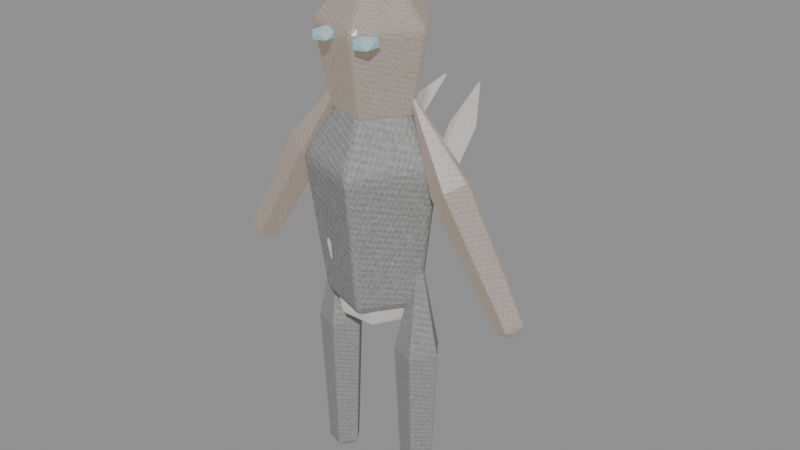 # Source: deep-fracture-creature-Shardling-earth.blend  (saved by Blender 5.0.118; exported with 4.5.12 LTS)
import bpy
from mathutils import Matrix  # noqa: F401  (used for matrix-valued properties, if any)

bpy.ops.wm.read_factory_settings(use_empty=True)
scene = bpy.context.scene
scene.name = 'Scene'

# ---- images (referenced by path relative to the original .blend; pixels are not part of the script)
import os
ASSET_DIR = os.environ.get("B2B_ASSET_DIR", "")  # directory of the original .blend (textures are referenced by path, not embedded)
HERE = os.path.dirname(os.path.abspath(__file__))  # packed textures are extracted next to this script under _unpacked/

def load_image(name, relpath, width, height, colorspace="sRGB"):
    """Load a texture the original file referenced (path relative to the .blend, or extracted next to this script)."""
    p = next((c for c in (os.path.join(HERE, relpath), os.path.join(ASSET_DIR, relpath)) if relpath and os.path.exists(c)), "")
    if p:
        img = bpy.data.images.load(p, check_existing=True)
        img.name = name
    else:  # same state as the original file: an image datablock whose file is absent (Cycles renders it pink)
        img = bpy.data.images.new(name, width, height)
        img.source = "FILE"
        img.filepath = "//" + (relpath or name)
    img.colorspace_settings.name = colorspace
    return img
img_creature_crystal = load_image('creature-crystal', '_unpacked/1f5e6f068974e3e8.3cb11d8b.png', 256, 256, 'sRGB')
img_creature_carapace = load_image('creature-carapace', '_unpacked/e0dd5b7b13f07f56.a38ddbaa.png', 256, 256, 'sRGB')

# ---- materials (node trees are filled in below, after node groups)
mat_export_source_crystal = bpy.data.materials.new('export-source.crystal')
mat_export_source_crystal.use_backface_culling = True
mat_export_source_001_carapace = bpy.data.materials.new('export-source.001.carapace')
mat_export_source_001_carapace.use_backface_culling = True
mat_export_source_002_carapace = bpy.data.materials.new('export-source.002.carapace')
mat_export_source_002_carapace.use_backface_culling = True
mat_export_source_carapace = bpy.data.materials.new('export-source.carapace')
mat_export_source_carapace.use_backface_culling = True
mat_inset_elemental_eyes_crystal = bpy.data.materials.new('inset-elemental-eyes.crystal')

# ---- material node trees
mat_export_source_crystal.use_nodes = True; mat_export_source_crystal.node_tree.nodes.clear()
_N = mat_export_source_crystal.node_tree.nodes; _L = mat_export_source_crystal.node_tree.links
n0 = _N.new('ShaderNodeBsdfPrincipled'); n0.name = 'Principled BSDF'; n0.location = (-200, 100)
n0.inputs[1].default_value = 0.18
n0.inputs[2].default_value = 0.24
n0.inputs[27].default_value = (1.257, 1.161, 1.072, 1.0)
n0.inputs[28].default_value = 0.28
n1 = _N.new('ShaderNodeOutputMaterial'); n1.name = 'Material Output'; n1.location = (200, 100)
n2 = _N.new('ShaderNodeTexImage'); n2.name = 'Image Texture'; n2.location = (0, 0)
n2.image = img_creature_crystal
_L.new(n0.outputs[0], n1.inputs[0])
_L.new(n2.outputs[0], n0.inputs[0])
n1.is_active_output = True
mat_export_source_001_carapace.use_nodes = True; mat_export_source_001_carapace.node_tree.nodes.clear()
_N = mat_export_source_001_carapace.node_tree.nodes; _L = mat_export_source_001_carapace.node_tree.links
n0 = _N.new('ShaderNodeBsdfPrincipled'); n0.name = 'Principled BSDF'; n0.location = (-200, 100)
n0.inputs[1].default_value = 0.12
n0.inputs[2].default_value = 0.78
n0.inputs[27].default_value = (0.165, 0.1075, 0.055, 1.0)
n1 = _N.new('ShaderNodeOutputMaterial'); n1.name = 'Material Output'; n1.location = (200, 100)
n2 = _N.new('ShaderNodeTexImage'); n2.name = 'Image Texture'; n2.location = (0, 0)
n2.image = img_creature_carapace
_L.new(n0.outputs[0], n1.inputs[0])
_L.new(n2.outputs[0], n0.inputs[0])
n1.is_active_output = True
mat_export_source_002_carapace.use_nodes = True; mat_export_source_002_carapace.node_tree.nodes.clear()
_N = mat_export_source_002_carapace.node_tree.nodes; _L = mat_export_source_002_carapace.node_tree.links
n0 = _N.new('ShaderNodeBsdfPrincipled'); n0.name = 'Principled BSDF'; n0.location = (-200, 100)
n0.inputs[1].default_value = 0.18
n0.inputs[2].default_value = 0.24
n0.inputs[27].default_value = (0.528, 0.344, 0.176, 1.0)
n0.inputs[28].default_value = 0.28
n1 = _N.new('ShaderNodeOutputMaterial'); n1.name = 'Material Output'; n1.location = (200, 100)
n2 = _N.new('ShaderNodeTexImage'); n2.name = 'Image Texture'; n2.location = (0, 0)
n2.image = img_creature_carapace
_L.new(n0.outputs[0], n1.inputs[0])
_L.new(n2.outputs[0], n0.inputs[0])
n1.is_active_output = True
mat_export_source_carapace.use_nodes = True; mat_export_source_carapace.node_tree.nodes.clear()
_N = mat_export_source_carapace.node_tree.nodes; _L = mat_export_source_carapace.node_tree.links
n0 = _N.new('ShaderNodeBsdfPrincipled'); n0.name = 'Principled BSDF'; n0.location = (-200, 100)
n0.inputs[1].default_value = 0.18
n0.inputs[2].default_value = 0.24
n0.inputs[27].default_value = (1.257, 1.161, 1.072, 1.0)
n0.inputs[28].default_value = 0.28
n1 = _N.new('ShaderNodeOutputMaterial'); n1.name = 'Material Output'; n1.location = (200, 100)
n2 = _N.new('ShaderNodeTexImage'); n2.name = 'Image Texture'; n2.location = (0, 0)
n2.image = img_creature_carapace
_L.new(n0.outputs[0], n1.inputs[0])
_L.new(n2.outputs[0], n0.inputs[0])
n1.is_active_output = True
mat_inset_elemental_eyes_crystal.use_nodes = True; mat_inset_elemental_eyes_crystal.node_tree.nodes.clear()
_N = mat_inset_elemental_eyes_crystal.node_tree.nodes; _L = mat_inset_elemental_eyes_crystal.node_tree.links
n0 = _N.new('ShaderNodeBsdfPrincipled'); n0.name = 'Principled BSDF'; n0.location = (-200, 100)
n0.inputs[27].default_value = (0.25, 0.65, 0.8, 1.0)
n0.inputs[28].default_value = 0.45
n1 = _N.new('ShaderNodeOutputMaterial'); n1.name = 'Material Output'; n1.location = (200, 100)
n2 = _N.new('ShaderNodeTexImage'); n2.name = 'Image Texture'; n2.location = (0, 0)
n2.image = img_creature_crystal
_L.new(n0.outputs[0], n1.inputs[0])
_L.new(n2.outputs[0], n0.inputs[0])
n1.is_active_output = True

# ---- meshes
me_locomotion_core = bpy.data.meshes.new('locomotion-core')
me_locomotion_core.from_pydata([(0.1368, 0.0, -0.2592), (0.0684, -0.1185, -0.2592), (-0.0684, -0.1185, -0.2592), (-0.1368, 1.196e-08, -0.2592), (-0.0684, 0.1185, -0.2592), (0.0684, 0.1185, -0.2592), (0.19, 0.0, 0.0528), (0.095, -0.1645, 0.0528), (-0.095, -0.1645, 0.0528), (-0.19, 1.661e-08, 0.0528), (-0.095, 0.1645, 0.0528), (0.095, 0.1645, 0.0528), (0.0, 0.0, 0.2832), (0.0, 0.0, -0.2832)], [], [(13, 0, 1), (0, 6, 1), (1, 6, 7), (6, 12, 7), (13, 1, 2), (1, 7, 2), (2, 7, 8), (7, 12, 8), (13, 2, 3), (2, 8, 3), (3, 8, 9), (8, 12, 9), (13, 3, 4), (3, 9, 4), (4, 9, 10), (9, 12, 10), (13, 4, 5), (4, 10, 5), (5, 10, 11), (10, 12, 11), (13, 5, 0), (5, 11, 0), (0, 11, 6), (11, 12, 6)])
_uv = me_locomotion_core.uv_layers.new(name='UVMap')
_uv.uv.foreach_set('vector', [0.1194, 0.6546, 0.00419, 0.7211, 0.00419, 0.5881, 0.5875, 0.4535, 0.6332, 0.2358, 0.7136, 0.4958, 0.7136, 0.4958, 0.6332, 0.2358, 0.8084, 0.2946, 0.6332, 0.2358, 0.8084, 0.00419, 0.8084, 0.2946, 0.1194, 0.6546, 0.00419, 0.5881, 0.1194, 0.5215, 0.3673, 0.5132, 0.2897, 0.2153, 0.4984, 0.4906, 0.4984, 0.4906, 0.2897, 0.2153, 0.4718, 0.1839, 0.2897, 0.2153, 0.3471, 0.00419, 0.4718, 0.1839, 0.1194, 0.6546, 0.1194, 0.5215, 0.2346, 0.5881, 0.4984, 0.4906, 0.4718, 0.1839, 0.5668, 0.4959, 0.5668, 0.4959, 0.4718, 0.1839, 0.5668, 0.1913, 0.5752, 0.6183, 0.8084, 0.5042, 0.6332, 0.7358, 0.1194, 0.6546, 0.2346, 0.5881, 0.2346, 0.7211, 0.5875, 0.9535, 0.6332, 0.7358, 0.7136, 0.9958, 0.7136, 0.9958, 0.6332, 0.7358, 0.8084, 0.7946, 0.6332, 0.7358, 0.8084, 0.5042, 0.8084, 0.7946, 0.1194, 0.6546, 0.2346, 0.7211, 0.1194, 0.7876, 0.08178, 0.5132, 0.00419, 0.2153, 0.2129, 0.4906, 0.2129, 0.4906, 0.00419, 0.2153, 0.1863, 0.1839, 0.00419, 0.2153, 0.06156, 0.00419, 0.1863, 0.1839, 0.1194, 0.6546, 0.1194, 0.7876, 0.00419, 0.7211, 0.2129, 0.4906, 0.1863, 0.1839, 0.2813, 0.4959, 0.2813, 0.4959, 0.1863, 0.1839, 0.2813, 0.1913, 0.5752, 0.1183, 0.8084, 0.00419, 0.6332, 0.2358])
me_locomotion_core.materials.append(mat_export_source_crystal)
me_locomotion_core.update()
me_torso = bpy.data.meshes.new('torso')
me_torso.from_pydata([(0.1558, 1.356e-08, -0.4428), (0.03167, -0.1807, -0.4428), (-0.1691, -0.1117, -0.4428), (-0.1691, 0.1117, -0.4428), (0.03167, 0.1807, -0.4428), (0.2256, 1.356e-08, 0.0902), (0.05325, -0.251, 0.0902), (-0.2256, -0.1551, 0.0902), (-0.2256, 0.1551, 0.0902), (0.05325, 0.251, 0.0902), (-0.02382, 1.356e-08, 0.4838), (-0.02382, 1.356e-08, -0.4838)], [], [(11, 0, 1), (0, 5, 1), (1, 5, 6), (5, 10, 6), (11, 1, 2), (1, 6, 2), (2, 6, 7), (6, 10, 7), (11, 2, 3), (2, 7, 3), (3, 7, 8), (7, 10, 8), (11, 3, 4), (3, 8, 4), (4, 8, 9), (8, 10, 9), (11, 4, 0), (4, 9, 0), (0, 9, 5), (9, 10, 5)])
_uv = me_torso.uv_layers.new(name='UVMap')
_uv.uv.foreach_set('vector', [0.1215, 0.6287, 0.08532, 0.5174, 0.2162, 0.5599, 0.03117, 0.5085, 0.004409, 0.2074, 0.1688, 0.5085, 0.1688, 0.5085, 0.004409, 0.2074, 0.1956, 0.2074, 0.004409, 0.2074, 0.1, 0.004409, 0.1956, 0.2074, 0.1215, 0.6287, 0.2162, 0.5599, 0.2162, 0.6976, 0.8312, 0.4993, 0.8044, 0.2614, 0.9688, 0.4993, 0.9688, 0.4993, 0.8044, 0.2614, 0.9956, 0.2614, 0.8044, 0.2614, 0.9, 0.004409, 0.9956, 0.2614, 0.1215, 0.6287, 0.2162, 0.6976, 0.08532, 0.7401, 0.4312, 0.5085, 0.4044, 0.2074, 0.5688, 0.5085, 0.5688, 0.5085, 0.4044, 0.2074, 0.5956, 0.2074, 0.4044, 0.2074, 0.5, 0.004409, 0.5956, 0.2074, 0.1215, 0.6287, 0.08532, 0.7401, 0.004409, 0.6287, 0.6312, 0.4993, 0.6044, 0.2614, 0.7688, 0.4993, 0.7688, 0.4993, 0.6044, 0.2614, 0.7956, 0.2614, 0.6044, 0.2614, 0.7, 0.004409, 0.7956, 0.2614, 0.1215, 0.6287, 0.004409, 0.6287, 0.08532, 0.5174, 0.2312, 0.5085, 0.2044, 0.2074, 0.3688, 0.5085, 0.3688, 0.5085, 0.2044, 0.2074, 0.3956, 0.2074, 0.2044, 0.2074, 0.3, 0.004409, 0.3956, 0.2074])
me_torso.materials.append(mat_export_source_001_carapace)
me_torso.update()
me_head = bpy.data.meshes.new('head')
me_head.from_pydata([(0.1311, 7.451e-09, -0.2538), (0.02667, -0.1438, -0.2538), (-0.1424, -0.08887, -0.2538), (-0.1424, 0.08887, -0.2538), (0.02667, 0.1438, -0.2538), (0.1899, 7.451e-09, 0.0517), (0.04484, -0.1997, 0.0517), (-0.1899, -0.1234, 0.0517), (-0.1899, 0.1234, 0.0517), (0.04484, 0.1997, 0.0517), (-0.02005, 7.451e-09, 0.2773), (-0.02005, 7.451e-09, -0.2773)], [], [(11, 0, 1), (0, 5, 1), (1, 5, 6), (5, 10, 6), (11, 1, 2), (1, 6, 2), (2, 6, 7), (6, 10, 7), (11, 2, 3), (2, 7, 3), (3, 7, 8), (7, 10, 8), (11, 3, 4), (3, 8, 4), (4, 8, 9), (8, 10, 9), (11, 4, 0), (4, 9, 0), (0, 9, 5), (9, 10, 5)])
_uv = me_head.uv_layers.new(name='UVMap')
_uv.uv.foreach_set('vector', [0.6546, 0.6493, 0.507, 0.6493, 0.609, 0.5089, 0.03873, 0.995, 0.004984, 0.7847, 0.2123, 0.995, 0.2123, 0.995, 0.004984, 0.7847, 0.246, 0.7847, 0.004984, 0.7847, 0.1255, 0.5089, 0.246, 0.7847, 0.6546, 0.6493, 0.609, 0.5089, 0.774, 0.5626, 0.03873, 0.499, 0.004984, 0.1971, 0.2123, 0.499, 0.2123, 0.499, 0.004984, 0.1971, 0.246, 0.1971, 0.004984, 0.1971, 0.1255, 0.004984, 0.246, 0.1971, 0.6546, 0.6493, 0.774, 0.5626, 0.774, 0.7361, 0.2897, 0.995, 0.256, 0.7847, 0.4633, 0.995, 0.4633, 0.995, 0.256, 0.7847, 0.497, 0.7847, 0.256, 0.7847, 0.3765, 0.5089, 0.497, 0.7847, 0.6546, 0.6493, 0.774, 0.7361, 0.609, 0.7897, 0.2897, 0.499, 0.256, 0.1971, 0.4633, 0.499, 0.4633, 0.499, 0.256, 0.1971, 0.497, 0.1971, 0.256, 0.1971, 0.3765, 0.004984, 0.497, 0.1971, 0.6546, 0.6493, 0.609, 0.7897, 0.507, 0.6493, 0.5407, 0.499, 0.507, 0.1971, 0.7143, 0.499, 0.7143, 0.499, 0.507, 0.1971, 0.748, 0.1971, 0.507, 0.1971, 0.6275, 0.004984, 0.748, 0.1971])
me_head.materials.append(mat_export_source_002_carapace)
me_head.update()
me_arm_l = bpy.data.meshes.new('arm-l')
me_arm_l.from_pydata([(-0.1561, 3.725e-09, -0.3796), (-0.1881, -0.05136, -0.3604), (-0.2399, -0.03174, -0.3293), (-0.2399, 0.03174, -0.3293), (-0.1881, 0.05136, -0.3604), (0.1163, 3.725e-09, 0.03303), (0.07186, -0.07133, 0.05972), (-1.477e-05, -0.04408, 0.1029), (-1.477e-05, 0.04408, 0.1029), (0.07186, 0.07133, 0.05972), (0.2399, 3.725e-09, 0.3844), (-0.222, 3.725e-09, -0.3844)], [], [(11, 0, 1), (0, 5, 1), (1, 5, 6), (5, 10, 6), (11, 1, 2), (1, 6, 2), (2, 6, 7), (6, 10, 7), (11, 2, 3), (2, 7, 3), (3, 7, 8), (7, 10, 8), (11, 3, 4), (3, 8, 4), (4, 8, 9), (8, 10, 9), (11, 4, 0), (4, 9, 0), (0, 9, 5), (9, 10, 5)])
_uv = me_arm_l.uv_layers.new(name='UVMap')
_uv.uv.foreach_set('vector', [0.3911, 0.6831, 0.3316, 0.6699, 0.3532, 0.6169, 0.018, 0.9962, 0.00375, 0.4269, 0.09128, 0.9962, 0.09128, 0.9962, 0.00375, 0.4269, 0.1055, 0.4269, 0.00375, 0.4269, 0.05464, 0.00375, 0.1055, 0.4269, 0.3911, 0.6831, 0.3532, 0.6169, 0.4265, 0.6155, 0.3532, 0.6169, 0.3316, 0.2282, 0.4265, 0.6155, 0.4265, 0.6155, 0.3316, 0.2282, 0.4334, 0.2263, 0.3316, 0.2282, 0.3782, 0.00375, 0.4334, 0.2263, 0.3911, 0.6831, 0.4265, 0.6155, 0.4501, 0.6677, 0.1273, 0.9962, 0.113, 0.4269, 0.2006, 0.9962, 0.2006, 0.9962, 0.113, 0.4269, 0.2148, 0.4269, 0.113, 0.4269, 0.1639, 0.00375, 0.2148, 0.4269, 0.4918, 0.6827, 0.4576, 0.6146, 0.5309, 0.6173, 0.4576, 0.6146, 0.4576, 0.2253, 0.5309, 0.6173, 0.5309, 0.6173, 0.4576, 0.2253, 0.5594, 0.229, 0.4576, 0.2253, 0.5167, 0.00375, 0.5594, 0.229, 0.4918, 0.6827, 0.5309, 0.6173, 0.5516, 0.6707, 0.2366, 0.9962, 0.2223, 0.4269, 0.3098, 0.9962, 0.3098, 0.9962, 0.2223, 0.4269, 0.3241, 0.4269, 0.2223, 0.4269, 0.2732, 0.00375, 0.3241, 0.4269])
me_arm_l.materials.append(mat_export_source_002_carapace)
me_arm_l.update()
me_arm_r = bpy.data.meshes.new('arm-r')
me_arm_r.from_pydata([(0.2443, 3.725e-09, -0.324), (0.2123, -0.05136, -0.3432), (0.1606, -0.03174, -0.3743), (0.1606, 0.03174, -0.3743), (0.2123, 0.05136, -0.3432), (0.007873, 3.725e-09, 0.1103), (-0.03655, -0.07133, 0.0836), (-0.1084, -0.04408, 0.04041), (-0.1084, 0.04408, 0.04041), (-0.03655, 0.07133, 0.0836), (-0.2443, 3.725e-09, 0.3844), (0.2176, 3.725e-09, -0.3844)], [], [(11, 0, 1), (0, 5, 1), (1, 5, 6), (5, 10, 6), (11, 1, 2), (1, 6, 2), (2, 6, 7), (6, 10, 7), (11, 2, 3), (2, 7, 3), (3, 7, 8), (7, 10, 8), (11, 3, 4), (3, 8, 4), (4, 8, 9), (8, 10, 9), (11, 4, 0), (4, 9, 0), (0, 9, 5), (9, 10, 5)])
_uv = me_arm_r.uv_layers.new(name='UVMap')
_uv.uv.foreach_set('vector', [0.3911, 0.6831, 0.3532, 0.6169, 0.4265, 0.6155, 0.3532, 0.6169, 0.3316, 0.2282, 0.4265, 0.6155, 0.4265, 0.6155, 0.3316, 0.2282, 0.4334, 0.2263, 0.3316, 0.2282, 0.3782, 0.00375, 0.4334, 0.2263, 0.3911, 0.6831, 0.4265, 0.6155, 0.4501, 0.6677, 0.018, 0.9962, 0.00375, 0.4269, 0.09128, 0.9962, 0.09128, 0.9962, 0.00375, 0.4269, 0.1055, 0.4269, 0.00375, 0.4269, 0.05464, 0.00375, 0.1055, 0.4269, 0.5252, 0.6827, 0.4654, 0.6707, 0.4861, 0.6173, 0.1273, 0.9962, 0.113, 0.4269, 0.2006, 0.9962, 0.2006, 0.9962, 0.113, 0.4269, 0.2148, 0.4269, 0.113, 0.4269, 0.1639, 0.00375, 0.2148, 0.4269, 0.5252, 0.6827, 0.4861, 0.6173, 0.5594, 0.6146, 0.4861, 0.6173, 0.4576, 0.229, 0.5594, 0.6146, 0.5594, 0.6146, 0.4576, 0.229, 0.5594, 0.2253, 0.4576, 0.229, 0.5003, 0.00375, 0.5594, 0.2253, 0.3911, 0.6831, 0.3316, 0.6699, 0.3532, 0.6169, 0.2366, 0.9962, 0.2223, 0.4269, 0.3098, 0.9962, 0.3098, 0.9962, 0.2223, 0.4269, 0.3241, 0.4269, 0.2223, 0.4269, 0.2732, 0.00375, 0.3241, 0.4269])
me_arm_r.materials.append(mat_export_source_002_carapace)
me_arm_r.update()
me_runner_l = bpy.data.meshes.new('runner-l')
me_runner_l.from_pydata([(0.05308, 0.0, -0.4644), (0.0108, -0.0582, -0.4644), (-0.05763, -0.03597, -0.4644), (-0.05763, 0.03597, -0.4644), (0.0108, 0.0582, -0.4644), (0.07688, 0.0, 0.0946), (0.01815, -0.08084, 0.0946), (-0.07688, -0.04996, 0.0946), (-0.07688, 0.04996, 0.0946), (0.01815, 0.08084, 0.0946), (-0.008117, 0.0, 0.5074), (-0.008117, 0.0, -0.5074)], [], [(11, 0, 1), (0, 5, 1), (1, 5, 6), (5, 10, 6), (11, 1, 2), (1, 6, 2), (2, 6, 7), (6, 10, 7), (11, 2, 3), (2, 7, 3), (3, 7, 8), (7, 10, 8), (11, 3, 4), (3, 8, 4), (4, 8, 9), (8, 10, 9), (11, 4, 0), (4, 9, 0), (0, 9, 5), (9, 10, 5)])
_uv = me_runner_l.uv_layers.new(name='UVMap')
_uv.uv.foreach_set('vector', [0.526, 0.6821, 0.4868, 0.6166, 0.5602, 0.6139, 0.4868, 0.6166, 0.4583, 0.2286, 0.5602, 0.6139, 0.5602, 0.6139, 0.4583, 0.2286, 0.5602, 0.2249, 0.4583, 0.2286, 0.5011, 0.003752, 0.5602, 0.2249, 0.3912, 0.6825, 0.3321, 0.6671, 0.3558, 0.6149, 0.2369, 0.9962, 0.2226, 0.4269, 0.3103, 0.9962, 0.3103, 0.9962, 0.2226, 0.4269, 0.3246, 0.4269, 0.2226, 0.4269, 0.2736, 0.003752, 0.3246, 0.4269, 0.3912, 0.6825, 0.3558, 0.6149, 0.4291, 0.6163, 0.3558, 0.6149, 0.3489, 0.2259, 0.4291, 0.6163, 0.4291, 0.6163, 0.3489, 0.2259, 0.4508, 0.2279, 0.3489, 0.2259, 0.4041, 0.003752, 0.4508, 0.2279, 0.3912, 0.6825, 0.4291, 0.6163, 0.4508, 0.6694, 0.01802, 0.9962, 0.003752, 0.4269, 0.09142, 0.9962, 0.09142, 0.9962, 0.003752, 0.4269, 0.1057, 0.4269, 0.003752, 0.4269, 0.05472, 0.003752, 0.1057, 0.4269, 0.526, 0.6821, 0.4661, 0.6701, 0.4868, 0.6166, 0.1275, 0.9962, 0.1132, 0.4269, 0.2009, 0.9962, 0.2009, 0.9962, 0.1132, 0.4269, 0.2151, 0.4269, 0.1132, 0.4269, 0.1642, 0.003752, 0.2151, 0.4269])
me_runner_l.materials.append(mat_export_source_001_carapace)
me_runner_l.update()
me_runner_r = bpy.data.meshes.new('runner-r')
me_runner_r.from_pydata([(0.05308, 0.0, -0.4644), (0.0108, -0.0582, -0.4644), (-0.05763, -0.03597, -0.4644), (-0.05763, 0.03597, -0.4644), (0.0108, 0.0582, -0.4644), (0.07688, 0.0, 0.0946), (0.01815, -0.08084, 0.0946), (-0.07688, -0.04996, 0.0946), (-0.07688, 0.04996, 0.0946), (0.01815, 0.08084, 0.0946), (-0.008117, 0.0, 0.5074), (-0.008117, 0.0, -0.5074)], [], [(11, 0, 1), (0, 5, 1), (1, 5, 6), (5, 10, 6), (11, 1, 2), (1, 6, 2), (2, 6, 7), (6, 10, 7), (11, 2, 3), (2, 7, 3), (3, 7, 8), (7, 10, 8), (11, 3, 4), (3, 8, 4), (4, 8, 9), (8, 10, 9), (11, 4, 0), (4, 9, 0), (0, 9, 5), (9, 10, 5)])
_uv = me_runner_r.uv_layers.new(name='UVMap')
_uv.uv.foreach_set('vector', [0.526, 0.6821, 0.4868, 0.6166, 0.5602, 0.6139, 0.4868, 0.6166, 0.4583, 0.2286, 0.5602, 0.6139, 0.5602, 0.6139, 0.4583, 0.2286, 0.5602, 0.2249, 0.4583, 0.2286, 0.5011, 0.003752, 0.5602, 0.2249, 0.3912, 0.6825, 0.3321, 0.6671, 0.3558, 0.6149, 0.2369, 0.9962, 0.2226, 0.4269, 0.3103, 0.9962, 0.3103, 0.9962, 0.2226, 0.4269, 0.3246, 0.4269, 0.2226, 0.4269, 0.2736, 0.003752, 0.3246, 0.4269, 0.3912, 0.6825, 0.3558, 0.6149, 0.4291, 0.6163, 0.3558, 0.6149, 0.3489, 0.2259, 0.4291, 0.6163, 0.4291, 0.6163, 0.3489, 0.2259, 0.4508, 0.2279, 0.3489, 0.2259, 0.4041, 0.003753, 0.4508, 0.2279, 0.3912, 0.6825, 0.4291, 0.6163, 0.4508, 0.6694, 0.01802, 0.9962, 0.003752, 0.4269, 0.09142, 0.9962, 0.09142, 0.9962, 0.003752, 0.4269, 0.1057, 0.4269, 0.003752, 0.4269, 0.05472, 0.003752, 0.1057, 0.4269, 0.526, 0.6821, 0.4661, 0.6701, 0.4868, 0.6166, 0.1275, 0.9962, 0.1132, 0.4269, 0.2009, 0.9962, 0.2009, 0.9962, 0.1132, 0.4269, 0.2151, 0.4269, 0.1132, 0.4269, 0.1642, 0.003752, 0.2151, 0.4269])
me_runner_r.materials.append(mat_export_source_001_carapace)
me_runner_r.update()
me_back_spine_left = bpy.data.meshes.new('back-spine-left')
me_back_spine_left.from_pydata([(0.002147, -0.1873, -0.1285), (-0.03659, -0.2039, -0.09163), (-0.07532, -0.174, -0.1188), (-0.03659, -0.1573, -0.1557), (0.07532, 0.03131, 0.03031), (0.02152, 0.008233, 0.08153), (-0.03227, 0.04981, 0.04375), (0.02152, 0.07289, -0.007463), (0.06444, 0.2039, 0.1557), (-0.04106, -0.1976, -0.136)], [], [(9, 0, 1), (0, 4, 1), (1, 4, 5), (4, 8, 5), (9, 1, 2), (1, 5, 2), (2, 5, 6), (5, 8, 6), (9, 2, 3), (2, 6, 3), (3, 6, 7), (6, 8, 7), (9, 3, 0), (3, 7, 0), (0, 7, 4), (7, 8, 4)])
_uv = me_back_spine_left.uv_layers.new(name='UVMap')
_uv.uv.foreach_set('vector', [0.5588, 0.6091, 0.5039, 0.5399, 0.6136, 0.5399, 0.5039, 0.5399, 0.4826, 0.1895, 0.6136, 0.5399, 0.6136, 0.5399, 0.4826, 0.1895, 0.635, 0.1895, 0.4826, 0.1895, 0.5588, 0.003648, 0.635, 0.1895, 0.5588, 0.6091, 0.6136, 0.5399, 0.6137, 0.6269, 0.3442, 0.957, 0.3229, 0.4105, 0.454, 0.957, 0.454, 0.957, 0.3229, 0.4105, 0.4753, 0.4105, 0.3229, 0.4105, 0.3991, 0.003648, 0.4753, 0.4105, 0.1027, 0.9964, 0.04629, 0.9584, 0.1559, 0.9541, 0.04629, 0.9584, 0.003648, 0.4132, 0.1559, 0.9541, 0.1559, 0.9541, 0.003648, 0.4132, 0.1559, 0.4072, 0.003648, 0.4132, 0.06391, 0.003648, 0.1559, 0.4072, 0.5588, 0.6091, 0.5039, 0.6269, 0.5039, 0.5399, 0.1846, 0.957, 0.1632, 0.4105, 0.2943, 0.957, 0.2943, 0.957, 0.1632, 0.4105, 0.3156, 0.4105, 0.1632, 0.4105, 0.2394, 0.003648, 0.3156, 0.4105])
me_back_spine_left.materials.append(mat_export_source_carapace)
me_back_spine_left.update()
me_back_spine_right = bpy.data.meshes.new('back-spine-right')
me_back_spine_right.from_pydata([(0.07532, -0.174, -0.1188), (0.03659, -0.2039, -0.09163), (-0.002147, -0.1873, -0.1285), (0.03659, -0.1573, -0.1557), (0.03227, 0.04981, 0.04375), (-0.02152, 0.008233, 0.08153), (-0.07532, 0.03131, 0.03031), (-0.02152, 0.07289, -0.007463), (-0.06444, 0.2039, 0.1557), (0.04106, -0.1976, -0.136)], [], [(9, 0, 1), (0, 4, 1), (1, 4, 5), (4, 8, 5), (9, 1, 2), (1, 5, 2), (2, 5, 6), (5, 8, 6), (9, 2, 3), (2, 6, 3), (3, 6, 7), (6, 8, 7), (9, 3, 0), (3, 7, 0), (0, 7, 4), (7, 8, 4)])
_uv = me_back_spine_right.uv_layers.new(name='UVMap')
_uv.uv.foreach_set('vector', [0.5588, 0.6091, 0.5039, 0.5399, 0.6137, 0.5399, 0.5039, 0.5399, 0.4826, 0.1895, 0.6137, 0.5399, 0.6137, 0.5399, 0.4826, 0.1895, 0.635, 0.1895, 0.4826, 0.1895, 0.5588, 0.003648, 0.635, 0.1895, 0.5588, 0.6091, 0.6137, 0.5399, 0.6137, 0.6269, 0.1846, 0.957, 0.1632, 0.4105, 0.2943, 0.957, 0.2943, 0.957, 0.1632, 0.4105, 0.3156, 0.4105, 0.1632, 0.4105, 0.2394, 0.003648, 0.3156, 0.4105, 0.1027, 0.9964, 0.04628, 0.9584, 0.1559, 0.9541, 0.04628, 0.9584, 0.003648, 0.4132, 0.1559, 0.9541, 0.1559, 0.9541, 0.003648, 0.4132, 0.1559, 0.4072, 0.003648, 0.4132, 0.06391, 0.003648, 0.1559, 0.4072, 0.5588, 0.6091, 0.5039, 0.6269, 0.5039, 0.5399, 0.3442, 0.957, 0.3229, 0.4105, 0.454, 0.957, 0.454, 0.957, 0.3229, 0.4105, 0.4753, 0.4105, 0.3229, 0.4105, 0.3991, 0.003648, 0.4753, 0.4105])
me_back_spine_right.materials.append(mat_export_source_carapace)
me_back_spine_right.update()
me_icosphere = bpy.data.meshes.new('Icosphere')
me_icosphere.from_pydata([(0.0, 0.0, -0.02496), (0.02886, -0.0273, -0.01116), (-0.01102, -0.04417, -0.01116), (-0.03568, 0.0, -0.01116), (-0.01102, 0.04417, -0.01116), (0.02886, 0.0273, -0.01116), (0.01102, -0.04417, 0.01116), (-0.02886, -0.0273, 0.01116), (-0.02886, 0.0273, 0.01116), (0.01102, 0.04417, 0.01116), (0.03568, 0.0, 0.01116), (0.0, 0.0, 0.02496)], [], [(0, 1, 2), (1, 0, 5), (0, 2, 3), (0, 3, 4), (0, 4, 5), (1, 5, 10), (2, 1, 6), (3, 2, 7), (4, 3, 8), (5, 4, 9), (1, 10, 6), (2, 6, 7), (3, 7, 8), (4, 8, 9), (5, 9, 10), (6, 10, 11), (7, 6, 11), (8, 7, 11), (9, 8, 11), (10, 9, 11)])
_uv = me_icosphere.uv_layers.new(name='UVMap')
_uv.uv.foreach_set('vector', [0.6299, 0.2257, 0.5463, 0.002843, 0.7867, 0.02312, 0.5463, 0.002843, 0.6299, 0.2257, 0.3976, 0.2777, 0.6299, 0.2257, 0.7867, 0.02312, 0.7867, 0.3105, 0.6299, 0.2257, 0.7867, 0.3105, 0.5463, 0.4678, 0.6299, 0.2257, 0.5463, 0.4678, 0.3976, 0.2777, 0.002843, 0.8127, 0.002843, 0.5358, 0.1086, 0.6365, 0.08342, 0.9972, 0.002843, 0.8127, 0.1584, 0.9216, 0.2139, 0.8342, 0.1641, 0.549, 0.3196, 0.6579, 0.1641, 0.9972, 0.2139, 0.8342, 0.3196, 0.9349, 0.3976, 0.2777, 0.5463, 0.4678, 0.4109, 0.3946, 0.002843, 0.8127, 0.1086, 0.6365, 0.1584, 0.9216, 0.1641, 0.549, 0.2391, 0.4735, 0.3196, 0.6579, 0.2139, 0.8342, 0.3196, 0.6579, 0.3196, 0.9349, 0.3787, 0.07603, 0.3919, 0.193, 0.2433, 0.002843, 0.002843, 0.5358, 0.1584, 0.4735, 0.1086, 0.6365, 0.002843, 0.4475, 0.002843, 0.1602, 0.1597, 0.245, 0.2433, 0.4678, 0.002843, 0.4475, 0.1597, 0.245, 0.3919, 0.193, 0.2433, 0.4678, 0.1597, 0.245, 0.2433, 0.002843, 0.3919, 0.193, 0.1597, 0.245, 0.002843, 0.1602, 0.2433, 0.002843, 0.1597, 0.245])
me_icosphere.materials.append(mat_inset_elemental_eyes_crystal)
me_icosphere.update()
me_icosphere_001 = bpy.data.meshes.new('Icosphere.001')
me_icosphere_001.from_pydata([(0.0, 0.0, -0.02496), (0.02886, -0.0273, -0.01116), (-0.01102, -0.04417, -0.01116), (-0.03568, 0.0, -0.01116), (-0.01102, 0.04417, -0.01116), (0.02886, 0.0273, -0.01116), (0.01102, -0.04417, 0.01116), (-0.02886, -0.0273, 0.01116), (-0.02886, 0.0273, 0.01116), (0.01102, 0.04417, 0.01116), (0.03568, 0.0, 0.01116), (0.0, 0.0, 0.02496)], [], [(0, 1, 2), (1, 0, 5), (0, 2, 3), (0, 3, 4), (0, 4, 5), (1, 5, 10), (2, 1, 6), (3, 2, 7), (4, 3, 8), (5, 4, 9), (1, 10, 6), (2, 6, 7), (3, 7, 8), (4, 8, 9), (5, 9, 10), (6, 10, 11), (7, 6, 11), (8, 7, 11), (9, 8, 11), (10, 9, 11)])
_uv = me_icosphere_001.uv_layers.new(name='UVMap')
_uv.uv.foreach_set('vector', [0.6299, 0.2257, 0.5463, 0.002843, 0.7867, 0.02312, 0.5463, 0.002843, 0.6299, 0.2257, 0.3976, 0.2777, 0.6299, 0.2257, 0.7867, 0.02312, 0.7867, 0.3105, 0.6299, 0.2257, 0.7867, 0.3105, 0.5463, 0.4678, 0.6299, 0.2257, 0.5463, 0.4678, 0.3976, 0.2777, 0.002843, 0.8127, 0.002843, 0.5358, 0.1086, 0.6365, 0.08342, 0.9972, 0.002843, 0.8127, 0.1584, 0.9216, 0.2139, 0.8342, 0.1641, 0.549, 0.3196, 0.6579, 0.1641, 0.9972, 0.2139, 0.8342, 0.3196, 0.9349, 0.3976, 0.2777, 0.5463, 0.4678, 0.4109, 0.3946, 0.002843, 0.8127, 0.1086, 0.6365, 0.1584, 0.9216, 0.1641, 0.549, 0.2391, 0.4735, 0.3196, 0.6579, 0.2139, 0.8342, 0.3196, 0.6579, 0.3196, 0.9349, 0.3787, 0.07603, 0.3919, 0.193, 0.2433, 0.002843, 0.002843, 0.5358, 0.1584, 0.4735, 0.1086, 0.6365, 0.002843, 0.4475, 0.002843, 0.1602, 0.1597, 0.245, 0.2433, 0.4678, 0.002843, 0.4475, 0.1597, 0.245, 0.3919, 0.193, 0.2433, 0.4678, 0.1597, 0.245, 0.2433, 0.002843, 0.3919, 0.193, 0.1597, 0.245, 0.002843, 0.1602, 0.2433, 0.002843, 0.1597, 0.245])
me_icosphere_001.materials.append(mat_inset_elemental_eyes_crystal)
me_icosphere_001.update()

# ---- objects
ob_locomotion_core = bpy.data.objects.new('locomotion-core', me_locomotion_core)
ob_torso = bpy.data.objects.new('torso', me_torso)
ob_head = bpy.data.objects.new('head', me_head)
ob_arm_l = bpy.data.objects.new('arm-l', me_arm_l)
ob_arm_r = bpy.data.objects.new('arm-r', me_arm_r)
ob_runner_l = bpy.data.objects.new('runner-l', me_runner_l)
ob_runner_r = bpy.data.objects.new('runner-r', me_runner_r)
ob_back_spine_left = bpy.data.objects.new('back-spine-left', me_back_spine_left)
ob_back_spine_right = bpy.data.objects.new('back-spine-right', me_back_spine_right)
ob_inset_eye__1 = bpy.data.objects.new('inset-eye--1', me_icosphere)
ob_inset_eye_1 = bpy.data.objects.new('inset-eye-1', me_icosphere_001)

# ---- transforms, parenting, visibility, modifiers, constraints
ob_locomotion_core.location = (0.0, 0.0, 0.9232)
_m = ob_locomotion_core.modifiers.new('Crafted edge chamfer', 'BEVEL')
_m.width = 0.01481
_m.width_pct = 0.01481
_m.segments = 2
_m.angle_limit = 0.4538
ob_torso.location = (0.02769, -1.49e-08, 1.174)
_m = ob_torso.modifiers.new('Crafted edge chamfer', 'BEVEL')
_m.width = 0.02361
_m.width_pct = 0.02361
_m.segments = 2
_m.angle_limit = 0.4538
ob_head.location = (0.02005, -7.451e-09, 1.672)
_m = ob_head.modifiers.new('Crafted edge chamfer', 'BEVEL')
_m.width = 0.0171
_m.width_pct = 0.0171
_m.segments = 2
_m.angle_limit = 0.4538
ob_arm_l.location = (-0.3637, -3.725e-09, 1.149)
_m = ob_arm_l.modifiers.new('Crafted edge chamfer', 'BEVEL')
_m.width = 0.00642
_m.width_pct = 0.00642
_m.segments = 2
_m.angle_limit = 0.4538
ob_arm_r.location = (0.3681, -3.725e-09, 1.149)
_m = ob_arm_r.modifiers.new('Crafted edge chamfer', 'BEVEL')
_m.width = 0.00642
_m.width_pct = 0.00642
_m.segments = 2
_m.angle_limit = 0.4538
ob_runner_l.location = (-0.1719, 0.0, 0.4674)
_m = ob_runner_l.modifiers.new('Crafted edge chamfer', 'BEVEL')
_m.width = 0.006919
_m.width_pct = 0.006919
_m.segments = 2
_m.angle_limit = 0.4538
ob_runner_r.location = (0.1881, 0.0, 0.4674)
_m = ob_runner_r.modifiers.new('Crafted edge chamfer', 'BEVEL')
_m.width = 0.006919
_m.width_pct = 0.006919
_m.segments = 2
_m.angle_limit = 0.4538
ob_back_spine_left.location = (-0.1336, 0.2775, 1.252)
_m = ob_back_spine_left.modifiers.new('Crafted edge chamfer', 'BEVEL')
_m.width = 0.006779
_m.width_pct = 0.006779
_m.segments = 2
_m.angle_limit = 0.4538
ob_back_spine_right.location = (0.1336, 0.2775, 1.252)
_m = ob_back_spine_right.modifiers.new('Crafted edge chamfer', 'BEVEL')
_m.width = 0.006779
_m.width_pct = 0.006779
_m.segments = 2
_m.angle_limit = 0.4538
ob_inset_eye__1.location = (-0.06352, -0.1678, 1.7)
ob_inset_eye_1.location = (0.1036, -0.1678, 1.7)

# ---- collection membership
scene.collection.objects.link(ob_locomotion_core)
scene.collection.objects.link(ob_torso)
scene.collection.objects.link(ob_head)
scene.collection.objects.link(ob_arm_l)
scene.collection.objects.link(ob_arm_r)
scene.collection.objects.link(ob_runner_l)
scene.collection.objects.link(ob_runner_r)
scene.collection.objects.link(ob_back_spine_left)
scene.collection.objects.link(ob_back_spine_right)
scene.collection.objects.link(ob_inset_eye__1)
scene.collection.objects.link(ob_inset_eye_1)

# ---- scene / render settings (as saved in the file)
scene.frame_start = 1; scene.frame_end = 250; scene.frame_set(1)
scene.render.engine = 'BLENDER_EEVEE_NEXT'
scene.render.bake_bias = 0.0
scene.render.bake_samples = 0
scene.cycles.sampling_pattern = 'TABULATED_SOBOL'
scene.eevee.use_volume_custom_range = False
bpy.context.view_layer.update()

# ---- added for rendering (the .blend has no active camera and no usable light): camera, sun + grey world if the file has none
cam_auto = bpy.data.cameras.new('AutoCamera')
cam_auto.lens = 50.0
cam_auto.sensor_width = 36.0
cam_auto.clip_end = 1000.0
ob_auto_camera = bpy.data.objects.new('AutoCamera', cam_auto)
scene.collection.objects.link(ob_auto_camera)
ob_auto_camera.location = (2.23678, -2.56829, 2.73413)
ob_auto_camera.rotation_euler = (1.09748, -7.21219e-08, 0.694738)
scene.camera = ob_auto_camera
light_auto_sun = bpy.data.lights.new('AutoSun', 'SUN')
light_auto_sun.energy = 3.0
light_auto_sun.angle = 0.0523599
ob_auto_sun = bpy.data.objects.new('AutoSun', light_auto_sun)
scene.collection.objects.link(ob_auto_sun)
ob_auto_sun.rotation_euler = (0.872665, 0.174533, 0.523599)
if scene.world is None:
    world_auto = bpy.data.worlds.new('AutoWorld')
    world_auto.color = (0.3, 0.3, 0.3)
    scene.world = world_auto
bpy.context.view_layer.update()
